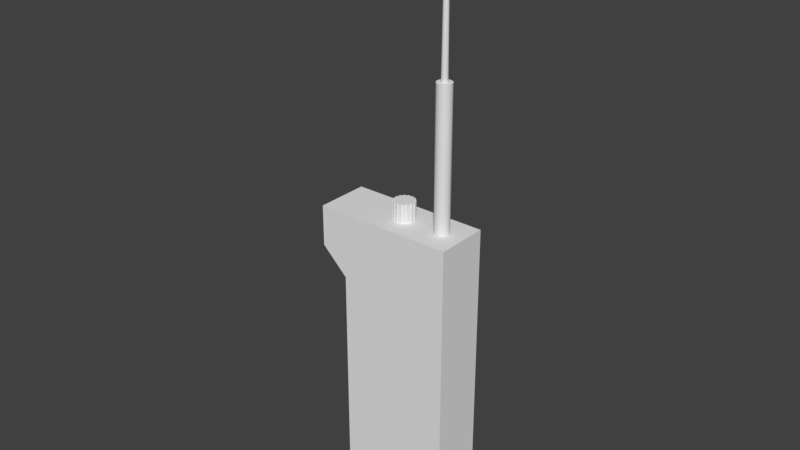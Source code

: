 # Source: radio.blend  (saved by Blender 2.79.0; exported with 4.5.12 LTS)
import bpy
from mathutils import Matrix  # noqa: F401  (used for matrix-valued properties, if any)

bpy.ops.wm.read_factory_settings(use_empty=True)
scene = bpy.context.scene
scene.name = 'Scene'

# ---- collections
col_collection_1 = bpy.data.collections.new('Collection 1'); scene.collection.children.link(col_collection_1)

# ---- materials (node trees are filled in below, after node groups)
mat_material_001 = bpy.data.materials.new('Material.001')
mat_material_001.alpha_threshold = 0.0
mat_material_001.use_transparent_shadow = False
mat_material_001.roughness = 0.5

# ---- material node trees

# ---- world
world_world = bpy.data.worlds.new('World'); scene.world = world_world
world_world.color = (0.05088, 0.05088, 0.05088)
world_world.use_sun_shadow = False
world_world.sun_shadow_jitter_overblur = 0.0
world_world.cycles.sampling_method = 'MANUAL'

# ---- meshes
me_cube_001 = bpy.data.meshes.new('Cube.001')
me_cube_001.from_pydata([(-1.0, -0.4686, -1.0), (-1.0, -0.4686, 1.0), (-1.0, 0.4686, -1.0), (-1.0, 0.4686, 1.0), (1.0, -0.4686, -1.0), (1.0, -0.4686, 1.0), (1.0, 0.4686, -1.0), (1.0, 0.4686, 1.0), (-1.465, -0.4686, 1.21), (-1.465, 0.4686, 1.21), (1.0, 0.4686, 1.21), (1.0, -0.4686, 1.21), (-1.465, -0.4686, 1.549), (-1.465, 0.4686, 1.549), (1.0, 0.4686, 1.549), (1.0, -0.4686, 1.549), (0.6032, 0.1288, 1.545), (0.6032, 0.1288, 2.705), (0.6283, 0.1263, 1.545), (0.6283, 0.1263, 2.705), (0.6525, 0.119, 1.545), (0.6525, 0.119, 2.705), (0.6747, 0.1071, 1.545), (0.6747, 0.1071, 2.705), (0.6943, 0.09106, 1.545), (0.6943, 0.09106, 2.705), (0.7103, 0.07154, 1.545), (0.7103, 0.07154, 2.705), (0.7222, 0.04928, 1.545), (0.7222, 0.04928, 2.705), (0.7295, 0.02512, 1.545), (0.7295, 0.02512, 2.705), (0.732, 2.898e-07, 1.545), (0.732, 2.898e-07, 2.705), (0.7295, -0.02512, 1.545), (0.7295, -0.02512, 2.705), (0.7222, -0.04928, 1.545), (0.7222, -0.04928, 2.705), (0.7103, -0.07154, 1.545), (0.7103, -0.07154, 2.705), (0.6943, -0.09106, 1.545), (0.6943, -0.09106, 2.705), (0.6747, -0.1071, 1.545), (0.6747, -0.1071, 2.705), (0.6525, -0.119, 1.545), (0.6525, -0.119, 2.705), (0.6283, -0.1263, 1.545), (0.6283, -0.1263, 2.705), (0.6032, -0.1288, 1.545), (0.6032, -0.1288, 2.705), (0.5781, -0.1263, 1.545), (0.5781, -0.1263, 2.705), (0.5539, -0.119, 1.545), (0.5539, -0.119, 2.705), (0.5317, -0.1071, 1.545), (0.5317, -0.1071, 2.705), (0.5121, -0.09106, 1.545), (0.5121, -0.09106, 2.705), (0.4961, -0.07154, 1.545), (0.4961, -0.07154, 2.705), (0.4842, -0.04928, 1.545), (0.4842, -0.04928, 2.705), (0.4769, -0.02512, 1.545), (0.4769, -0.02512, 2.705), (0.4744, 4.044e-07, 1.545), (0.4744, 4.044e-07, 2.705), (0.4769, 0.02512, 1.545), (0.4769, 0.02512, 2.705), (0.4842, 0.04928, 1.545), (0.4842, 0.04928, 2.705), (0.4961, 0.07154, 1.545), (0.4961, 0.07154, 2.705), (0.5121, 0.09106, 1.545), (0.5121, 0.09106, 2.705), (0.5317, 0.1071, 1.545), (0.5317, 0.1071, 2.705), (0.5539, 0.119, 1.545), (0.5539, 0.119, 2.705), (0.5781, 0.1263, 1.545), (0.5781, 0.1263, 2.705), (-0.01166, -0.1321, 1.547), (-0.01166, -0.1321, 1.707), (0.6033, 0.05675, 2.591), (0.6033, 0.03519, 3.97), (0.6144, 0.05565, 2.591), (0.6102, 0.03451, 3.97), (0.6251, 0.05243, 2.591), (0.6168, 0.03251, 3.97), (0.6349, 0.04718, 2.591), (0.6229, 0.02926, 3.97), (0.6435, 0.04013, 2.591), (0.6282, 0.02488, 3.97), (0.6505, 0.03153, 2.591), (0.6326, 0.01955, 3.97), (0.6558, 0.02172, 2.591), (0.6358, 0.01347, 3.97), (0.659, 0.01107, 2.591), (0.6379, 0.006865, 3.97), (0.6601, 3.047e-07, 2.591), (0.6385, 3.108e-07, 3.97), (0.659, -0.01107, 2.591), (0.6379, -0.006864, 3.97), (0.6558, -0.02172, 2.591), (0.6358, -0.01347, 3.97), (0.6505, -0.03153, 2.591), (0.6326, -0.01955, 3.97), (0.6435, -0.04012, 2.591), (0.6282, -0.02488, 3.97), (0.6349, -0.04718, 2.591), (0.6229, -0.02926, 3.97), (0.6251, -0.05243, 2.591), (0.6168, -0.03251, 3.97), (0.6144, -0.05565, 2.591), (0.6102, -0.03451, 3.97), (0.6033, -0.05674, 2.591), (0.6033, -0.03519, 3.97), (0.5923, -0.05565, 2.591), (0.5965, -0.03451, 3.97), (0.5816, -0.05243, 2.591), (0.5899, -0.03251, 3.97), (0.5718, -0.04718, 2.591), (0.5838, -0.02926, 3.97), (0.5632, -0.04012, 2.591), (0.5785, -0.02488, 3.97), (0.5562, -0.03153, 2.591), (0.5741, -0.01955, 3.97), (0.5509, -0.02172, 2.591), (0.5708, -0.01347, 3.97), (0.5477, -0.01107, 2.591), (0.5688, -0.006864, 3.97), (0.5466, 3.552e-07, 2.591), (0.5682, 3.421e-07, 3.97), (0.5477, 0.01107, 2.591), (0.5688, 0.006865, 3.97), (0.5509, 0.02172, 2.591), (0.5708, 0.01347, 3.97), (0.5562, 0.03153, 2.591), (0.5741, 0.01955, 3.97), (0.5632, 0.04013, 2.591), (0.5785, 0.02488, 3.97), (0.5718, 0.04718, 2.591), (0.5838, 0.02926, 3.97), (0.5816, 0.05243, 2.591), (0.5899, 0.03251, 3.97), (0.5923, 0.05565, 2.591), (0.5965, 0.03451, 3.97), (-0.1437, 0.1698, 1.547), (-0.1437, 0.1698, 1.707), (-0.1106, 0.1665, 1.547), (-0.1106, 0.1665, 1.707), (-0.07875, 0.1569, 1.547), (-0.07875, 0.1569, 1.707), (-0.04939, 0.1412, 1.547), (-0.04939, 0.1412, 1.707), (-0.02366, 0.1201, 1.547), (-0.02366, 0.1201, 1.707), (-0.002548, 0.09433, 1.547), (-0.002548, 0.09433, 1.707), (0.01314, 0.06498, 1.547), (0.01314, 0.06498, 1.707), (0.0228, 0.03312, 1.547), (0.0228, 0.03312, 1.707), (0.02607, 2.726e-07, 1.547), (0.02607, 2.726e-07, 1.707), (0.0228, -0.03312, 1.547), (0.0228, -0.03312, 1.707), (0.01314, -0.06498, 1.547), (0.01314, -0.06498, 1.707), (-0.002548, -0.09433, 1.547), (-0.002548, -0.09433, 1.707), (-0.02366, -0.1201, 1.547), (-0.02366, -0.1201, 1.707), (-0.04939, -0.1412, 1.547), (-0.04939, -0.1412, 1.707), (-0.07875, -0.1569, 1.547), (-0.07875, -0.1569, 1.707), (-0.1106, -0.1665, 1.547), (-0.1106, -0.1665, 1.707), (-0.1437, -0.1698, 1.547), (-0.1437, -0.1698, 1.707), (-0.1768, -0.1665, 1.547), (-0.1768, -0.1665, 1.707), (-0.2087, -0.1569, 1.547), (-0.2087, -0.1569, 1.707), (-0.2381, -0.1412, 1.547), (-0.2381, -0.1412, 1.707), (-0.2638, -0.1201, 1.547), (-0.2638, -0.1201, 1.707), (-0.2849, -0.09433, 1.547), (-0.2849, -0.09433, 1.707), (-0.3006, -0.06498, 1.547), (-0.3006, -0.06498, 1.707), (-0.3102, -0.03312, 1.547), (-0.3102, -0.03312, 1.707), (-0.3135, 4.237e-07, 1.547), (-0.3135, 4.237e-07, 1.707), (-0.3102, 0.03312, 1.547), (-0.3102, 0.03312, 1.707), (-0.3006, 0.06498, 1.547), (-0.3006, 0.06498, 1.707), (-0.2849, 0.09433, 1.547), (-0.2849, 0.09433, 1.707), (-0.2638, 0.1201, 1.547), (-0.2638, 0.1201, 1.707), (-0.2381, 0.1412, 1.547), (-0.2381, 0.1412, 1.707), (-0.2087, 0.1569, 1.547), (-0.2087, 0.1569, 1.707), (-0.1768, 0.1665, 1.547), (-0.1768, 0.1665, 1.707), (0.01157, 0.1038, 1.707), (0.01157, 0.1038, 1.547), (-0.01166, 0.1321, 1.707), (0.01157, -0.1038, 1.707), (0.01157, -0.1038, 1.547), (0.02883, -0.07147, 1.707), (-0.01166, 0.1321, 1.547), (0.02883, -0.07147, 1.547), (-0.03996, 0.1553, 1.707), (-0.03996, 0.1553, 1.547), (-0.07225, 0.1726, 1.707), (0.03946, -0.03644, 1.707), (0.03946, -0.03644, 1.547), (0.04305, 2.663e-07, 1.707), (-0.07225, 0.1726, 1.547), (0.04305, 2.663e-07, 1.547), (-0.1073, 0.1832, 1.707), (-0.1073, 0.1832, 1.547), (-0.1437, 0.1868, 1.547), (-0.1437, 0.1868, 1.707), (0.03946, 0.03644, 1.707), (0.03946, 0.03644, 1.547), (0.02883, 0.07147, 1.707), (0.02883, 0.07147, 1.547), (-0.03996, -0.1553, 1.547), (-0.03996, -0.1553, 1.707), (-0.07225, -0.1726, 1.707), (-0.07225, -0.1726, 1.547), (-0.1073, -0.1832, 1.547), (-0.1073, -0.1832, 1.707), (-0.1437, -0.1868, 1.707), (-0.1437, -0.1868, 1.547), (-0.1802, -0.1832, 1.547), (-0.1802, -0.1832, 1.707), (-0.2152, -0.1726, 1.707), (-0.2152, -0.1726, 1.547), (-0.2475, -0.1553, 1.547), (-0.2475, -0.1553, 1.707), (-0.2758, -0.1321, 1.707), (-0.2758, -0.1321, 1.547), (-0.299, -0.1038, 1.547), (-0.299, -0.1038, 1.707), (-0.3163, -0.07147, 1.707), (-0.3163, -0.07147, 1.547), (-0.3269, -0.03644, 1.547), (-0.3269, -0.03644, 1.707), (-0.3305, 4.326e-07, 1.707), (-0.3305, 4.326e-07, 1.547), (-0.3269, 0.03644, 1.547), (-0.3269, 0.03644, 1.707), (-0.3163, 0.07147, 1.707), (-0.3163, 0.07147, 1.547), (-0.299, 0.1038, 1.547), (-0.299, 0.1038, 1.707), (-0.2758, 0.1321, 1.707), (-0.2758, 0.1321, 1.547), (-0.2475, 0.1553, 1.547), (-0.2475, 0.1553, 1.707), (-0.2152, 0.1726, 1.707), (-0.2152, 0.1726, 1.547), (-0.1802, 0.1832, 1.547), (-0.1802, 0.1832, 1.707)], [], [(0, 1, 3, 2), (2, 3, 7, 6), (6, 7, 5, 4), (4, 5, 1, 0), (2, 6, 4, 0), (5, 7, 10, 11), (8, 11, 15, 12), (3, 1, 8, 9), (1, 5, 11, 8), (7, 3, 9, 10), (14, 13, 12, 15), (10, 9, 13, 14), (11, 10, 14, 15), (9, 8, 12, 13), (16, 17, 19, 18), (18, 19, 21, 20), (20, 21, 23, 22), (22, 23, 25, 24), (24, 25, 27, 26), (26, 27, 29, 28), (28, 29, 31, 30), (30, 31, 33, 32), (32, 33, 35, 34), (34, 35, 37, 36), (36, 37, 39, 38), (38, 39, 41, 40), (40, 41, 43, 42), (42, 43, 45, 44), (44, 45, 47, 46), (46, 47, 49, 48), (48, 49, 51, 50), (50, 51, 53, 52), (52, 53, 55, 54), (54, 55, 57, 56), (56, 57, 59, 58), (58, 59, 61, 60), (60, 61, 63, 62), (62, 63, 65, 64), (64, 65, 67, 66), (66, 67, 69, 68), (68, 69, 71, 70), (70, 71, 73, 72), (72, 73, 75, 74), (74, 75, 77, 76), (19, 17, 79, 77, 75, 73, 71, 69, 67, 65, 63, 61, 59, 57, 55, 53, 51, 49, 47, 45, 43, 41, 39, 37, 35, 33, 31, 29, 27, 25, 23, 21), (76, 77, 79, 78), (78, 79, 17, 16), (16, 18, 20, 22, 24, 26, 28, 30, 32, 34, 36, 38, 40, 42, 44, 46, 48, 50, 52, 54, 56, 58, 60, 62, 64, 66, 68, 70, 72, 74, 76, 78), (151, 153, 218, 220), (164, 162, 225, 222), (82, 83, 85, 84), (195, 197, 259, 256), (164, 165, 167, 166), (84, 85, 87, 86), (184, 185, 187, 186), (192, 190, 253, 254), (86, 87, 89, 88), (180, 178, 241, 242), (186, 187, 248, 249), (88, 89, 91, 90), (253, 252, 255, 254), (206, 207, 268, 269), (90, 91, 93, 92), (160, 158, 233, 231), (166, 167, 215, 217), (92, 93, 95, 94), (161, 160, 231, 230), (175, 177, 239, 236), (94, 95, 97, 96), (257, 256, 259, 258), (160, 161, 163, 162), (96, 97, 99, 98), (180, 181, 183, 182), (170, 171, 81, 80), (98, 99, 101, 100), (201, 200, 262, 263), (149, 148, 227, 226), (100, 101, 103, 102), (261, 260, 263, 262), (174, 175, 236, 237), (102, 103, 105, 104), (196, 194, 257, 258), (169, 168, 214, 213), (104, 105, 107, 106), (162, 163, 223, 225), (177, 176, 238, 239), (106, 107, 109, 108), (265, 264, 267, 266), (156, 157, 159, 158), (108, 109, 111, 110), (176, 177, 179, 178), (159, 161, 230, 232), (110, 111, 113, 112), (190, 191, 252, 253), (207, 209, 271, 268), (112, 113, 115, 114), (269, 268, 271, 270), (185, 184, 246, 247), (114, 115, 117, 116), (156, 154, 216, 211), (202, 203, 264, 265), (116, 117, 119, 118), (179, 181, 243, 240), (150, 151, 220, 224), (118, 119, 121, 120), (176, 174, 237, 238), (152, 153, 155, 154), (120, 121, 123, 122), (172, 173, 175, 174), (191, 193, 255, 252), (122, 123, 125, 124), (155, 157, 210, 212), (188, 186, 249, 250), (124, 125, 127, 126), (197, 196, 258, 259), (183, 185, 247, 244), (126, 127, 129, 128), (194, 195, 256, 257), (172, 170, 80, 234), (128, 129, 131, 130), (147, 149, 226, 229), (168, 166, 217, 214), (130, 131, 133, 132), (148, 146, 228, 227), (148, 149, 151, 150), (132, 133, 135, 134), (168, 169, 171, 170), (193, 192, 254, 255), (134, 135, 137, 136), (165, 164, 222, 221), (198, 199, 260, 261), (136, 137, 139, 138), (208, 206, 269, 270), (205, 204, 266, 267), (138, 139, 141, 140), (167, 169, 213, 215), (204, 202, 265, 266), (140, 141, 143, 142), (85, 83, 145, 143, 141, 139, 137, 135, 133, 131, 129, 127, 125, 123, 121, 119, 117, 115, 113, 111, 109, 107, 105, 103, 101, 99, 97, 95, 93, 91, 89, 87), (153, 152, 219, 218), (142, 143, 145, 144), (217, 215, 213, 214), (181, 180, 242, 243), (144, 145, 83, 82), (82, 84, 86, 88, 90, 92, 94, 96, 98, 100, 102, 104, 106, 108, 110, 112, 114, 116, 118, 120, 122, 124, 126, 128, 130, 132, 134, 136, 138, 140, 142, 144), (228, 229, 226, 227), (199, 201, 263, 260), (188, 189, 191, 190), (80, 81, 235, 234), (158, 159, 232, 233), (184, 182, 245, 246), (224, 220, 218, 219), (178, 179, 240, 241), (192, 193, 195, 194), (237, 236, 239, 238), (200, 198, 261, 262), (152, 150, 224, 219), (216, 212, 210, 211), (146, 147, 229, 228), (196, 197, 199, 198), (241, 240, 243, 242), (157, 156, 211, 210), (203, 205, 267, 264), (233, 232, 230, 231), (189, 188, 250, 251), (200, 201, 203, 202), (245, 244, 247, 246), (154, 155, 212, 216), (173, 172, 234, 235), (225, 223, 221, 222), (187, 189, 251, 248), (204, 205, 207, 206), (249, 248, 251, 250), (166, 168, 170, 172, 174, 176, 178, 180, 182, 184, 186, 188, 190, 192, 194, 196, 198, 200, 202, 204, 206, 208, 146, 148, 150, 152, 154, 156, 158, 160, 162, 164), (171, 173, 235, 81), (209, 208, 270, 271), (163, 165, 221, 223), (208, 209, 147, 146), (189, 187, 185, 183, 181, 179, 177, 175, 173, 171, 169, 167, 165, 163, 161, 159, 157, 155, 153, 151, 149, 147, 209, 207, 205, 203, 201, 199, 197, 195, 193, 191), (182, 183, 244, 245)])
_uv = me_cube_001.uv_layers.new(name='UVMap')
_uv.uv.foreach_set('vector', [0.0, 0.0, 0.0, 0.0, 0.0, 0.0, 0.0, 0.0, 0.0, 0.0, 0.0, 0.0, 0.0, 0.0, 0.0, 0.0, 0.0, 0.0, 0.0, 0.0, 0.0, 0.0, 0.0, 0.0, 0.0, 0.0, 0.0, 0.0, 0.0, 0.0, 0.0, 0.0, 0.0, 0.0, 0.0, 0.0, 0.0, 0.0, 0.0, 0.0, 0.0, 0.0, 0.0, 0.0, 0.0, 0.0, 0.0, 0.0, 0.0, 0.0, 0.0, 0.0, 0.0, 0.0, 0.0, 0.0, 0.0, 0.0, 0.0, 0.0, 0.0, 0.0, 0.0, 0.0, 0.0, 0.0, 0.0, 0.0, 0.0, 0.0, 0.0, 0.0, 0.0, 0.0, 0.0, 0.0, 0.0, 0.0, 0.0, 0.0, 0.9999, 0.3801, 6.165e-05, 0.3801, 6.165e-05, 6.165e-05, 0.9999, 6.165e-05, 0.0, 0.0, 0.0, 0.0, 0.0, 0.0, 0.0, 0.0, 0.0, 0.0, 0.0, 0.0, 0.0, 0.0, 0.0, 0.0, 0.0, 0.0, 0.0, 0.0, 0.0, 0.0, 0.0, 0.0, 0.4492, 0.9375, 0.4492, 0.9375, 0.4492, 0.9375, 0.4492, 0.9375, 0.4492, 0.9375, 0.4492, 0.9375, 0.4492, 0.9375, 0.4492, 0.9375, 0.4492, 0.9375, 0.4492, 0.9375, 0.4492, 0.9375, 0.4492, 0.9375, 0.4492, 0.9375, 0.4492, 0.9375, 0.4492, 0.9375, 0.4492, 0.9375, 0.4492, 0.9375, 0.4492, 0.9375, 0.4492, 0.9375, 0.4492, 0.9375, 0.4492, 0.9375, 0.4492, 0.9375, 0.4492, 0.9375, 0.4492, 0.9375, 0.4492, 0.9375, 0.4492, 0.9375, 0.4492, 0.9375, 0.4492, 0.9375, 0.4492, 0.9375, 0.4492, 0.9375, 0.4492, 0.9375, 0.4492, 0.9375, 0.4492, 0.9375, 0.4492, 0.9375, 0.4492, 0.9375, 0.4492, 0.9375, 0.4492, 0.9375, 0.4492, 0.9375, 0.4492, 0.9375, 0.4492, 0.9375, 0.4492, 0.9375, 0.4492, 0.9375, 0.4492, 0.9375, 0.4492, 0.9375, 0.4492, 0.9375, 0.4492, 0.9375, 0.4492, 0.9375, 0.4492, 0.9375, 0.4492, 0.9375, 0.4492, 0.9375, 0.4492, 0.9375, 0.4492, 0.9375, 0.4492, 0.9375, 0.4492, 0.9375, 0.4492, 0.9375, 0.4492, 0.9375, 0.4492, 0.9375, 0.4492, 0.9375, 0.4492, 0.9375, 0.4492, 0.9375, 0.4492, 0.9375, 0.4492, 0.9375, 0.4492, 0.9375, 0.4492, 0.9375, 0.4492, 0.9375, 0.4492, 0.9375, 0.4492, 0.9375, 0.4492, 0.9375, 0.4492, 0.9375, 0.4492, 0.9375, 0.4492, 0.9375, 0.4492, 0.9375, 0.4492, 0.9375, 0.4492, 0.9375, 0.4492, 0.9375, 0.4492, 0.9375, 0.4492, 0.9375, 0.4492, 0.9375, 0.4492, 0.9375, 0.4492, 0.9375, 0.4492, 0.9375, 0.4492, 0.9375, 0.4492, 0.9375, 0.4492, 0.9375, 0.4492, 0.9375, 0.4492, 0.9375, 0.4492, 0.9375, 0.4492, 0.9375, 0.4492, 0.9375, 0.4492, 0.9375, 0.4492, 0.9375, 0.4492, 0.9375, 0.4492, 0.9375, 0.4492, 0.9375, 0.4492, 0.9375, 0.4492, 0.9375, 0.4492, 0.9375, 0.4492, 0.9375, 0.4492, 0.9375, 0.4492, 0.9375, 0.4492, 0.9375, 0.4492, 0.9375, 0.4492, 0.9375, 0.4492, 0.9375, 0.4492, 0.9375, 0.4492, 0.9375, 0.4492, 0.9375, 0.4492, 0.9375, 0.4492, 0.9375, 0.4492, 0.9375, 0.4492, 0.9375, 0.4492, 0.9375, 0.4492, 0.9375, 0.4492, 0.9375, 0.4492, 0.9375, 0.4492, 0.9375, 0.4492, 0.9375, 0.4492, 0.9375, 0.4492, 0.9375, 0.4492, 0.9375, 0.4492, 0.9375, 0.4492, 0.9375, 0.4492, 0.9375, 0.4492, 0.9375, 0.4492, 0.9375, 0.4492, 0.9375, 0.4492, 0.9375, 0.4492, 0.9375, 0.4492, 0.9375, 0.4492, 0.9375, 0.4492, 0.9375, 0.4492, 0.9375, 0.4492, 0.9375, 0.4492, 0.9375, 0.4492, 0.9375, 0.4492, 0.9375, 0.4492, 0.9375, 0.4492, 0.9375, 0.4492, 0.9375, 0.4492, 0.9375, 0.4492, 0.9375, 0.4492, 0.9375, 0.4492, 0.9375, 0.4492, 0.9375, 0.4492, 0.9375, 0.4492, 0.9375, 0.4492, 0.9375, 0.4492, 0.9375, 0.4492, 0.9375, 0.4492, 0.9375, 0.4492, 0.9375, 0.4492, 0.9375, 0.4492, 0.9375, 0.4492, 0.9375, 0.4492, 0.9375, 0.4492, 0.9375, 0.4492, 0.9375, 0.4492, 0.9375, 0.4492, 0.9375, 0.4492, 0.9375, 0.4492, 0.9375, 0.4492, 0.9375, 0.4492, 0.9375, 0.4492, 0.9375, 0.4492, 0.9375, 0.4492, 0.9375, 0.4492, 0.9375, 0.4492, 0.9375, 0.4492, 0.9375, 0.4492, 0.9375, 0.4492, 0.9375, 0.4492, 0.9375, 0.4492, 0.9375, 0.4492, 0.9375, 0.4492, 0.9375, 0.4492, 0.9375, 0.4492, 0.9375, 0.4492, 0.9375, 0.4492, 0.9375, 0.4492, 0.9375, 0.4492, 0.9375, 0.4492, 0.9375, 0.4492, 0.9375, 0.4492, 0.9375, 0.4492, 0.9375, 0.4492, 0.9375, 0.4492, 0.9375, 0.4492, 0.9375, 0.4492, 0.9375, 0.4492, 0.9375, 0.4492, 0.9375, 0.4492, 0.9375, 0.4492, 0.9375, 0.4492, 0.9375, 0.4492, 0.9375, 0.4492, 0.9375, 0.4492, 0.9375, 0.4492, 0.9375, 0.4492, 0.9375, 0.4492, 0.9375, 0.4492, 0.9375, 0.4492, 0.9375, 0.4492, 0.9375, 0.4492, 0.9375, 0.4492, 0.9375, 0.4492, 0.9375, 0.4492, 0.9375, 0.4492, 0.9375, 0.4492, 0.9375, 0.4492, 0.9375, 0.4492, 0.9375, 0.4492, 0.9375, 0.4492, 0.9375, 0.4492, 0.9375, 0.4492, 0.9375, 0.4492, 0.9375, 0.4492, 0.9375, 0.4492, 0.9375, 0.4492, 0.9375, 0.4492, 0.9375, 0.4492, 0.9375, 0.4492, 0.9375, 0.4492, 0.9375, 0.4492, 0.9375, 0.4492, 0.9375, 0.4492, 0.9375, 0.4492, 0.9375, 0.4492, 0.9375, 0.4492, 0.9375, 0.4492, 0.9375, 0.4492, 0.9375, 0.4492, 0.9375, 0.4492, 0.9375, 0.4492, 0.9375, 0.4492, 0.9375, 0.4492, 0.9375, 0.4492, 0.9375, 0.4492, 0.9375, 0.4492, 0.9375, 0.4492, 0.9375, 0.4492, 0.9375, 0.4492, 0.9375, 0.4492, 0.9375, 0.4492, 0.9375, 0.4492, 0.9375, 0.4492, 0.9375, 0.4492, 0.9375, 0.4492, 0.9375, 0.4492, 0.9375, 0.4492, 0.9375, 0.4492, 0.9375, 0.4492, 0.9375, 0.4492, 0.9375, 0.4492, 0.9375, 0.4492, 0.9375, 0.4492, 0.9375, 0.4492, 0.9375, 0.4492, 0.9375, 0.4492, 0.9375, 0.4492, 0.9375, 0.4492, 0.9375, 0.4492, 0.9375, 0.4492, 0.9375, 0.4492, 0.9375, 0.4492, 0.9375, 0.4492, 0.9375, 0.4492, 0.9375, 0.4492, 0.9375, 0.4492, 0.9375, 0.4492, 0.9375, 0.4492, 0.9375, 0.4492, 0.9375, 0.4492, 0.9375, 0.4492, 0.9375, 0.4492, 0.9375, 0.4492, 0.9375, 0.4492, 0.9375, 0.4492, 0.9375, 0.4492, 0.9375, 0.4492, 0.9375, 0.4492, 0.9375, 0.4492, 0.9375, 0.4492, 0.9375, 0.4492, 0.9375, 0.4492, 0.9375, 0.4492, 0.9375, 0.4492, 0.9375, 0.4492, 0.9375, 0.4492, 0.9375, 0.4492, 0.9375, 0.4492, 0.9375, 0.4492, 0.9375, 0.4492, 0.9375, 0.4492, 0.9375, 0.4492, 0.9375, 0.4492, 0.9375, 0.4492, 0.9375, 0.4492, 0.9375, 0.4492, 0.9375, 0.4492, 0.9375, 0.4492, 0.9375, 0.4492, 0.9375, 0.4492, 0.9375, 0.4492, 0.9375, 0.4492, 0.9375, 0.4492, 0.9375, 0.4492, 0.9375, 0.4492, 0.9375, 0.4492, 0.9375, 0.4492, 0.9375, 0.4492, 0.9375, 0.4492, 0.9375, 0.4492, 0.9375, 0.4492, 0.9375, 0.4492, 0.9375, 0.4492, 0.9375, 0.4492, 0.9375, 0.4492, 0.9375, 0.4492, 0.9375, 0.4492, 0.9375, 0.4492, 0.9375, 0.4492, 0.9375, 0.4492, 0.9375, 0.4492, 0.9375, 0.4492, 0.9375, 0.4492, 0.9375, 0.4492, 0.9375, 0.4492, 0.9375, 0.4492, 0.9375, 0.4492, 0.9375, 0.4492, 0.9375, 0.4492, 0.9375, 0.4492, 0.9375, 0.4492, 0.9375, 0.4492, 0.9375, 0.4492, 0.9375, 0.4492, 0.9375, 0.4492, 0.9375, 0.4492, 0.9375, 0.4492, 0.9375, 0.4492, 0.9375, 0.4492, 0.9375, 0.4492, 0.9375, 0.4492, 0.9375, 0.4492, 0.9375, 0.4492, 0.9375, 0.4492, 0.9375, 0.4492, 0.9375, 0.4492, 0.9375, 0.4492, 0.9375, 0.4492, 0.9375, 0.4492, 0.9375, 0.4492, 0.9375, 0.4492, 0.9375, 0.4492, 0.9375, 0.4492, 0.9375, 0.4492, 0.9375, 0.4492, 0.9375, 0.4492, 0.9375, 0.4492, 0.9375, 0.4492, 0.9375, 0.4492, 0.9375, 0.4492, 0.9375, 0.4492, 0.9375, 0.4492, 0.9375, 0.4492, 0.9375, 0.4492, 0.9375, 0.4492, 0.9375, 0.4492, 0.9375, 0.4492, 0.9375, 0.4492, 0.9375, 0.4492, 0.9375, 0.4492, 0.9375, 0.4492, 0.9375, 0.4492, 0.9375, 0.4492, 0.9375, 0.4492, 0.9375, 0.4492, 0.9375, 0.4492, 0.9375, 0.4492, 0.9375, 0.4492, 0.9375, 0.4492, 0.9375, 0.4492, 0.9375, 0.4492, 0.9375, 0.4492, 0.9375, 0.4492, 0.9375, 0.4492, 0.9375, 0.4492, 0.9375, 0.4492, 0.9375, 0.4492, 0.9375, 0.4492, 0.9375, 0.4492, 0.9375, 0.4492, 0.9375, 0.4492, 0.9375, 0.4492, 0.9375, 0.4492, 0.9375, 0.4492, 0.9375, 0.4492, 0.9375, 0.4492, 0.9375, 0.4492, 0.9375, 0.4492, 0.9375, 0.4492, 0.9375, 0.4492, 0.9375, 0.4492, 0.9375, 0.4492, 0.9375, 0.4492, 0.9375, 0.4492, 0.9375, 0.4492, 0.9375, 0.4492, 0.9375, 0.4492, 0.9375, 0.4492, 0.9375, 0.4492, 0.9375, 0.4492, 0.9375, 0.4492, 0.9375, 0.4492, 0.9375, 0.4492, 0.9375, 0.4492, 0.9375, 0.4492, 0.9375, 0.4492, 0.9375, 0.4492, 0.9375, 0.4492, 0.9375, 0.4492, 0.9375, 0.4492, 0.9375, 0.4492, 0.9375, 0.4492, 0.9375, 0.4492, 0.9375, 0.4492, 0.9375, 0.4492, 0.9375, 0.4492, 0.9375, 0.4492, 0.9375, 0.4492, 0.9375, 0.4492, 0.9375, 0.4492, 0.9375, 0.4492, 0.9375, 0.4492, 0.9375, 0.4492, 0.9375, 0.4492, 0.9375, 0.4492, 0.9375, 0.4492, 0.9375, 0.4492, 0.9375, 0.4492, 0.9375, 0.4492, 0.9375, 0.4492, 0.9375, 0.4492, 0.9375, 0.4492, 0.9375, 0.4492, 0.9375, 0.4492, 0.9375, 0.4492, 0.9375, 0.4492, 0.9375, 0.4492, 0.9375, 0.4492, 0.9375, 0.4492, 0.9375, 0.4492, 0.9375, 0.4492, 0.9375, 0.4492, 0.9375, 0.4492, 0.9375, 0.4492, 0.9375, 0.4492, 0.9375, 0.4492, 0.9375, 0.4492, 0.9375, 0.4492, 0.9375, 0.4492, 0.9375, 0.4492, 0.9375, 0.4492, 0.9375, 0.4492, 0.9375, 0.4492, 0.9375, 0.4492, 0.9375, 0.4492, 0.9375, 0.4492, 0.9375, 0.4492, 0.9375, 0.4492, 0.9375, 0.4492, 0.9375, 0.4492, 0.9375, 0.4492, 0.9375, 0.4492, 0.9375, 0.4492, 0.9375, 0.4492, 0.9375, 0.4492, 0.9375, 0.4492, 0.9375, 0.4492, 0.9375, 0.4492, 0.9375, 0.4492, 0.9375, 0.4492, 0.9375, 0.4492, 0.9375, 0.4492, 0.9375, 0.4492, 0.9375, 0.4492, 0.9375, 0.4492, 0.9375, 0.4492, 0.9375, 0.4492, 0.9375, 0.4492, 0.9375, 0.4492, 0.9375, 0.4492, 0.9375, 0.4492, 0.9375, 0.4492, 0.9375, 0.4492, 0.9375, 0.4492, 0.9375, 0.4492, 0.9375, 0.4492, 0.9375, 0.4492, 0.9375, 0.4492, 0.9375, 0.4492, 0.9375, 0.4492, 0.9375, 0.4492, 0.9375, 0.4492, 0.9375, 0.4492, 0.9375, 0.4492, 0.9375, 0.4492, 0.9375, 0.4492, 0.9375, 0.4492, 0.9375, 0.4492, 0.9375, 0.4492, 0.9375, 0.4492, 0.9375, 0.4492, 0.9375, 0.4492, 0.9375, 0.4492, 0.9375, 0.4492, 0.9375, 0.4492, 0.9375, 0.4492, 0.9375, 0.4492, 0.9375, 0.4492, 0.9375, 0.4492, 0.9375, 0.4492, 0.9375, 0.4492, 0.9375, 0.4492, 0.9375, 0.4492, 0.9375, 0.4492, 0.9375, 0.4492, 0.9375, 0.4492, 0.9375, 0.4492, 0.9375, 0.4492, 0.9375, 0.4492, 0.9375, 0.4492, 0.9375, 0.4492, 0.9375, 0.4492, 0.9375, 0.4492, 0.9375, 0.4492, 0.9375, 0.4492, 0.9375, 0.4492, 0.9375, 0.4492, 0.9375, 0.4492, 0.9375, 0.4492, 0.9375, 0.4492, 0.9375, 0.4492, 0.9375, 0.4492, 0.9375, 0.4492, 0.9375, 0.4492, 0.9375, 0.4492, 0.9375, 0.4492, 0.9375, 0.4492, 0.9375, 0.4492, 0.9375, 0.4492, 0.9375, 0.4492, 0.9375, 0.4492, 0.9375, 0.4492, 0.9375, 0.4492, 0.9375, 0.4492, 0.9375, 0.4492, 0.9375, 0.4492, 0.9375, 0.4492, 0.9375, 0.4492, 0.9375, 0.4492, 0.9375, 0.4492, 0.9375, 0.4492, 0.9375, 0.4492, 0.9375, 0.4492, 0.9375, 0.4492, 0.9375, 0.4492, 0.9375, 0.4492, 0.9375, 0.4492, 0.9375, 0.4492, 0.9375, 0.4492, 0.9375, 0.4492, 0.9375, 0.4492, 0.9375, 0.4492, 0.9375, 0.4492, 0.9375, 0.4492, 0.9375, 0.4492, 0.9375, 0.4492, 0.9375, 0.4492, 0.9375, 0.4492, 0.9375, 0.4492, 0.9375, 0.4492, 0.9375, 0.4492, 0.9375, 0.4492, 0.9375, 0.4492, 0.9375, 0.4492, 0.9375, 0.4492, 0.9375, 0.4492, 0.9375, 0.4492, 0.9375, 0.4492, 0.9375, 0.4492, 0.9375, 0.4492, 0.9375, 0.4492, 0.9375, 0.4492, 0.9375, 0.4492, 0.9375, 0.4492, 0.9375, 0.4492, 0.9375, 0.4492, 0.9375, 0.4492, 0.9375, 0.4492, 0.9375, 0.4492, 0.9375, 0.4492, 0.9375, 0.4492, 0.9375, 0.4492, 0.9375, 0.4492, 0.9375, 0.4492, 0.9375, 0.4492, 0.9375, 0.4492, 0.9375, 0.4492, 0.9375, 0.4492, 0.9375, 0.4492, 0.9375, 0.4492, 0.9375, 0.4492, 0.9375, 0.4492, 0.9375, 0.4492, 0.9375, 0.4492, 0.9375, 0.4492, 0.9375, 0.4492, 0.9375, 0.4492, 0.9375, 0.4492, 0.9375, 0.4492, 0.9375, 0.4492, 0.9375, 0.4492, 0.9375, 0.4492, 0.9375, 0.4492, 0.9375, 0.4492, 0.9375, 0.4492, 0.9375, 0.4492, 0.9375, 0.4492, 0.9375, 0.4492, 0.9375, 0.4492, 0.9375, 0.4492, 0.9375, 0.4492, 0.9375, 0.4492, 0.9375, 0.4492, 0.9375, 0.4492, 0.9375, 0.4492, 0.9375, 0.4492, 0.9375, 0.4492, 0.9375, 0.4492, 0.9375, 0.4492, 0.9375, 0.4492, 0.9375, 0.4492, 0.9375, 0.4492, 0.9375, 0.4492, 0.9375, 0.4492, 0.9375, 0.4492, 0.9375, 0.4492, 0.9375, 0.4492, 0.9375, 0.4492, 0.9375, 0.4492, 0.9375, 0.4492, 0.9375, 0.4492, 0.9375, 0.4492, 0.9375, 0.4492, 0.9375, 0.4492, 0.9375, 0.4492, 0.9375, 0.4492, 0.9375, 0.4492, 0.9375, 0.4492, 0.9375, 0.4492, 0.9375, 0.4492, 0.9375, 0.4492, 0.9375, 0.4492, 0.9375, 0.4492, 0.9375, 0.4492, 0.9375, 0.4492, 0.9375, 0.4492, 0.9375, 0.4492, 0.9375, 0.4492, 0.9375, 0.4492, 0.9375, 0.4492, 0.9375, 0.4492, 0.9375, 0.4492, 0.9375, 0.4492, 0.9375, 0.4492, 0.9375, 0.4492, 0.9375, 0.4492, 0.9375, 0.4492, 0.9375, 0.4492, 0.9375, 0.4492, 0.9375, 0.4492, 0.9375, 0.4492, 0.9375, 0.4492, 0.9375, 0.4492, 0.9375, 0.4492, 0.9375, 0.4492, 0.9375, 0.4492, 0.9375, 0.4492, 0.9375, 0.4492, 0.9375, 0.4492, 0.9375, 0.4492, 0.9375, 0.4492, 0.9375, 0.4492, 0.9375, 0.4492, 0.9375, 0.4492, 0.9375, 0.4492, 0.9375, 0.4492, 0.9375, 0.4492, 0.9375, 0.4492, 0.9375, 0.4492, 0.9375, 0.4492, 0.9375, 0.4492, 0.9375, 0.4492, 0.9375, 0.4492, 0.9375, 0.4492, 0.9375, 0.4492, 0.9375, 0.4492, 0.9375, 0.4492, 0.9375, 0.4492, 0.9375, 0.4492, 0.9375, 0.4492, 0.9375, 0.4492, 0.9375, 0.4492, 0.9375, 0.4492, 0.9375, 0.4492, 0.9375, 0.4492, 0.9375, 0.4492, 0.9375, 0.4492, 0.9375, 0.4492, 0.9375, 0.4492, 0.9375, 0.4492, 0.9375, 0.4492, 0.9375, 0.4492, 0.9375, 0.4492, 0.9375, 0.4492, 0.9375, 0.4492, 0.9375, 0.4492, 0.9375, 0.4492, 0.9375, 0.4492, 0.9375, 0.4492, 0.9375, 0.4492, 0.9375, 0.4492, 0.9375, 0.4492, 0.9375, 0.4492, 0.9375, 0.4492, 0.9375, 0.4492, 0.9375, 0.4492, 0.9375, 0.4492, 0.9375, 0.4492, 0.9375, 0.4492, 0.9375, 0.4492, 0.9375, 0.4492, 0.9375, 0.4492, 0.9375, 0.4492, 0.9375, 0.4492, 0.9375, 0.4492, 0.9375, 0.4492, 0.9375, 0.4492, 0.9375, 0.4492, 0.9375, 0.4492, 0.9375, 0.4492, 0.9375, 0.4492, 0.9375, 0.4492, 0.9375, 0.4492, 0.9375, 0.4492, 0.9375, 0.4492, 0.9375, 0.4492, 0.9375, 0.4492, 0.9375, 0.4492, 0.9375, 0.4492, 0.9375, 0.4492, 0.9375, 0.4492, 0.9375, 0.4492, 0.9375, 0.4492, 0.9375, 0.4492, 0.9375, 0.4492, 0.9375, 0.4492, 0.9375, 0.4492, 0.9375, 0.4492, 0.9375, 0.4492, 0.9375, 0.4492, 0.9375, 0.4492, 0.9375, 0.4492, 0.9375, 0.4492, 0.9375, 0.4492, 0.9375, 0.4492, 0.9375, 0.4492, 0.9375, 0.4492, 0.9375, 0.4492, 0.9375, 0.4492, 0.9375, 0.4492, 0.9375, 0.4492, 0.9375, 0.4492, 0.9375, 0.4492, 0.9375, 0.4492, 0.9375, 0.4492, 0.9375, 0.4492, 0.9375, 0.4492, 0.9375, 0.4492, 0.9375, 0.4492, 0.9375, 0.4492, 0.9375, 0.4492, 0.9375, 0.4492, 0.9375, 0.4492, 0.9375, 0.4492, 0.9375, 0.4492, 0.9375, 0.4492, 0.9375, 0.4492, 0.9375, 0.4492, 0.9375, 0.4492, 0.9375, 0.4492, 0.9375, 0.4492, 0.9375, 0.4492, 0.9375, 0.4492, 0.9375, 0.4492, 0.9375, 0.4492, 0.9375, 0.4492, 0.9375, 0.4492, 0.9375, 0.4492, 0.9375, 0.4492, 0.9375, 0.4492, 0.9375, 0.4492, 0.9375, 0.4492, 0.9375, 0.4492, 0.9375, 0.4492, 0.9375, 0.4492, 0.9375, 0.4492, 0.9375, 0.4492, 0.9375, 0.4492, 0.9375, 0.4492, 0.9375, 0.4492, 0.9375, 0.4492, 0.9375, 0.4492, 0.9375, 0.4492, 0.9375, 0.4492, 0.9375, 0.4492, 0.9375, 0.4492, 0.9375, 0.4492, 0.9375, 0.4492, 0.9375, 0.4492, 0.9375])
me_cube_001.materials.append(mat_material_001)
me_cube_001.use_remesh_preserve_volume = False
me_cube_001.use_remesh_preserve_attributes = False
me_cube_001.use_mirror_vertex_groups = False
me_cube_001.update()

# ---- objects
ob_cube = bpy.data.objects.new('Cube', me_cube_001)

# ---- transforms, parenting, visibility, modifiers, constraints
ob_cube.location = (0.0, 0.0, 0.0)
ob_cube.scale = (1.0, 1.0, 2.119)
ob_cube.lineart.crease_threshold = 0.0

# ---- collection membership
col_collection_1.objects.link(ob_cube)

# ---- scene / render settings (as saved in the file)
scene.frame_start = 1; scene.frame_end = 250; scene.frame_set(1)
scene.render.engine = 'BLENDER_EEVEE_NEXT'
scene.render.resolution_percentage = 50
scene.render.dither_intensity = 0.0
scene.cycles.use_denoising = False
scene.cycles.samples = 128
scene.cycles.sampling_pattern = 'TABULATED_SOBOL'
scene.cycles.use_adaptive_sampling = False
scene.cycles.use_light_tree = False
scene.cycles.blur_glossy = 0.0
scene.cycles.sample_clamp_indirect = 0.0
scene.view_settings.view_transform = 'Standard'
bpy.context.view_layer.update()

# ---- added for rendering (the .blend has no active camera and no usable light): camera, sun
cam_auto = bpy.data.cameras.new('AutoCamera')
cam_auto.lens = 50.0
cam_auto.sensor_width = 36.0
cam_auto.clip_end = 1000.0
ob_auto_camera = bpy.data.objects.new('AutoCamera', cam_auto)
scene.collection.objects.link(ob_auto_camera)
ob_auto_camera.location = (9.81376, -12.0556, 11.1844)
ob_auto_camera.rotation_euler = (1.09748, -7.21219e-08, 0.694738)
scene.camera = ob_auto_camera
light_auto_sun = bpy.data.lights.new('AutoSun', 'SUN')
light_auto_sun.energy = 3.0
light_auto_sun.angle = 0.0523599
ob_auto_sun = bpy.data.objects.new('AutoSun', light_auto_sun)
scene.collection.objects.link(ob_auto_sun)
ob_auto_sun.rotation_euler = (0.872665, 0.174533, 0.523599)
bpy.context.view_layer.update()
